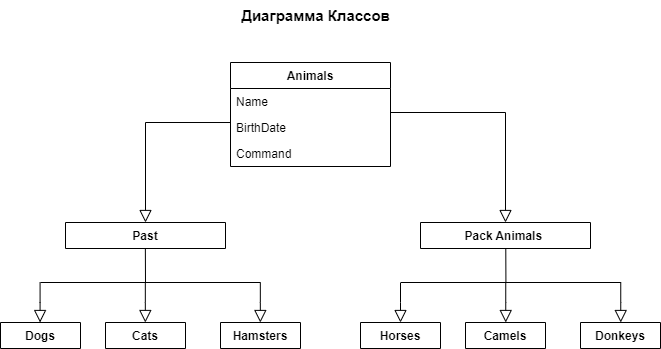

The diagram above was exported from draw.io. Its source (the exported page's mxGraphModel, read from the mxfile embedded in the PNG):
<mxGraphModel dx="989" dy="521" grid="1" gridSize="10" guides="1" tooltips="1" connect="1" arrows="1" fold="1" page="1" pageScale="1" pageWidth="827" pageHeight="1169" math="0" shadow="0">
  <root>
    <mxCell id="WIyWlLk6GJQsqaUBKTNV-0" />
    <mxCell id="WIyWlLk6GJQsqaUBKTNV-1" parent="WIyWlLk6GJQsqaUBKTNV-0" />
    <mxCell id="zkfFHV4jXpPFQw0GAbJ--0" value="Animals&#10;" style="swimlane;fontStyle=1;align=center;verticalAlign=top;childLayout=stackLayout;horizontal=1;startSize=26;horizontalStack=0;resizeParent=1;resizeLast=0;collapsible=1;marginBottom=0;rounded=0;shadow=0;strokeWidth=1;" parent="WIyWlLk6GJQsqaUBKTNV-1" vertex="1">
      <mxGeometry x="270" y="70" width="160" height="104" as="geometry">
        <mxRectangle x="230" y="140" width="160" height="26" as="alternateBounds" />
      </mxGeometry>
    </mxCell>
    <mxCell id="zkfFHV4jXpPFQw0GAbJ--1" value="Name" style="text;align=left;verticalAlign=top;spacingLeft=4;spacingRight=4;overflow=hidden;rotatable=0;points=[[0,0.5],[1,0.5]];portConstraint=eastwest;" parent="zkfFHV4jXpPFQw0GAbJ--0" vertex="1">
      <mxGeometry y="26" width="160" height="26" as="geometry" />
    </mxCell>
    <mxCell id="zkfFHV4jXpPFQw0GAbJ--2" value="BirthDate" style="text;align=left;verticalAlign=top;spacingLeft=4;spacingRight=4;overflow=hidden;rotatable=0;points=[[0,0.5],[1,0.5]];portConstraint=eastwest;rounded=0;shadow=0;html=0;" parent="zkfFHV4jXpPFQw0GAbJ--0" vertex="1">
      <mxGeometry y="52" width="160" height="26" as="geometry" />
    </mxCell>
    <mxCell id="zkfFHV4jXpPFQw0GAbJ--3" value="Command" style="text;align=left;verticalAlign=top;spacingLeft=4;spacingRight=4;overflow=hidden;rotatable=0;points=[[0,0.5],[1,0.5]];portConstraint=eastwest;rounded=0;shadow=0;html=0;" parent="zkfFHV4jXpPFQw0GAbJ--0" vertex="1">
      <mxGeometry y="78" width="160" height="26" as="geometry" />
    </mxCell>
    <mxCell id="zkfFHV4jXpPFQw0GAbJ--6" value="Past" style="swimlane;fontStyle=1;align=center;verticalAlign=top;childLayout=stackLayout;horizontal=1;startSize=26;horizontalStack=0;resizeParent=1;resizeLast=0;collapsible=1;marginBottom=0;rounded=0;shadow=0;strokeWidth=1;" parent="WIyWlLk6GJQsqaUBKTNV-1" vertex="1" collapsed="1">
      <mxGeometry x="105" y="230" width="160" height="26" as="geometry">
        <mxRectangle x="70" y="230" width="160" height="40" as="alternateBounds" />
      </mxGeometry>
    </mxCell>
    <mxCell id="zkfFHV4jXpPFQw0GAbJ--12" value="" style="endArrow=block;endSize=10;endFill=0;shadow=0;strokeWidth=1;rounded=0;curved=0;edgeStyle=elbowEdgeStyle;elbow=vertical;exitX=0;exitY=0.308;exitDx=0;exitDy=0;exitPerimeter=0;entryX=0.5;entryY=0;entryDx=0;entryDy=0;" parent="WIyWlLk6GJQsqaUBKTNV-1" source="zkfFHV4jXpPFQw0GAbJ--2" target="zkfFHV4jXpPFQw0GAbJ--6" edge="1">
      <mxGeometry width="160" relative="1" as="geometry">
        <mxPoint x="120" y="120" as="sourcePoint" />
        <mxPoint x="190" y="220" as="targetPoint" />
        <Array as="points">
          <mxPoint x="220" y="130" />
        </Array>
      </mxGeometry>
    </mxCell>
    <mxCell id="zkfFHV4jXpPFQw0GAbJ--13" value="Pack Animals " style="swimlane;fontStyle=1;align=center;verticalAlign=top;childLayout=stackLayout;horizontal=1;startSize=26;horizontalStack=0;resizeParent=1;resizeLast=0;collapsible=1;marginBottom=0;rounded=0;shadow=0;strokeWidth=1;" parent="WIyWlLk6GJQsqaUBKTNV-1" vertex="1" collapsed="1">
      <mxGeometry x="460" y="230" width="170" height="26" as="geometry">
        <mxRectangle x="330" y="360" width="160" height="70" as="alternateBounds" />
      </mxGeometry>
    </mxCell>
    <mxCell id="zkfFHV4jXpPFQw0GAbJ--16" value="" style="endArrow=block;endSize=10;endFill=0;shadow=0;strokeWidth=1;rounded=0;curved=0;edgeStyle=elbowEdgeStyle;elbow=vertical;" parent="WIyWlLk6GJQsqaUBKTNV-1" edge="1">
      <mxGeometry width="160" relative="1" as="geometry">
        <mxPoint x="79.58000000000004" y="290" as="sourcePoint" />
        <mxPoint x="79.58000000000004" y="330" as="targetPoint" />
        <Array as="points" />
      </mxGeometry>
    </mxCell>
    <mxCell id="r7sZZw9W62-14YhvwNnG-0" value="&lt;font style=&quot;font-size: 15px;&quot;&gt;&lt;b&gt;Диаграмма Классов&lt;/b&gt;&lt;/font&gt;" style="text;html=1;align=center;verticalAlign=middle;resizable=0;points=[];autosize=1;strokeColor=none;fillColor=none;" vertex="1" parent="WIyWlLk6GJQsqaUBKTNV-1">
      <mxGeometry x="270" y="8" width="170" height="30" as="geometry" />
    </mxCell>
    <mxCell id="r7sZZw9W62-14YhvwNnG-5" value="" style="endArrow=block;endSize=10;endFill=0;shadow=0;strokeWidth=1;rounded=0;curved=0;edgeStyle=elbowEdgeStyle;elbow=vertical;entryX=0.5;entryY=0;entryDx=0;entryDy=0;exitX=1.002;exitY=0.923;exitDx=0;exitDy=0;exitPerimeter=0;" edge="1" parent="WIyWlLk6GJQsqaUBKTNV-1" source="zkfFHV4jXpPFQw0GAbJ--1" target="zkfFHV4jXpPFQw0GAbJ--13">
      <mxGeometry width="160" relative="1" as="geometry">
        <mxPoint x="460" y="120" as="sourcePoint" />
        <mxPoint x="581.12" y="270" as="targetPoint" />
        <Array as="points">
          <mxPoint x="381.12" y="120" />
        </Array>
      </mxGeometry>
    </mxCell>
    <mxCell id="r7sZZw9W62-14YhvwNnG-6" value="Dogs" style="swimlane;fontStyle=1;align=center;verticalAlign=top;childLayout=stackLayout;horizontal=1;startSize=26;horizontalStack=0;resizeParent=1;resizeLast=0;collapsible=1;marginBottom=0;rounded=0;shadow=0;strokeWidth=1;" vertex="1" collapsed="1" parent="WIyWlLk6GJQsqaUBKTNV-1">
      <mxGeometry x="40" y="330" width="80" height="26" as="geometry">
        <mxRectangle x="70" y="230" width="160" height="40" as="alternateBounds" />
      </mxGeometry>
    </mxCell>
    <mxCell id="r7sZZw9W62-14YhvwNnG-1" value="" style="endArrow=block;endSize=10;endFill=0;shadow=0;strokeWidth=1;rounded=0;curved=0;edgeStyle=elbowEdgeStyle;elbow=vertical;" edge="1" parent="r7sZZw9W62-14YhvwNnG-6">
      <mxGeometry width="160" relative="1" as="geometry">
        <mxPoint x="65" y="-12" as="sourcePoint" />
        <mxPoint x="65" y="48" as="targetPoint" />
        <Array as="points">
          <mxPoint x="60" y="-22" />
        </Array>
      </mxGeometry>
    </mxCell>
    <mxCell id="r7sZZw9W62-14YhvwNnG-9" value="Cats" style="swimlane;fontStyle=1;align=center;verticalAlign=top;childLayout=stackLayout;horizontal=1;startSize=26;horizontalStack=0;resizeParent=1;resizeLast=0;collapsible=1;marginBottom=0;rounded=0;shadow=0;strokeWidth=1;" vertex="1" collapsed="1" parent="WIyWlLk6GJQsqaUBKTNV-1">
      <mxGeometry x="145" y="330" width="80" height="26" as="geometry">
        <mxRectangle x="70" y="230" width="160" height="40" as="alternateBounds" />
      </mxGeometry>
    </mxCell>
    <mxCell id="r7sZZw9W62-14YhvwNnG-10" value="Hamsters" style="swimlane;fontStyle=1;align=center;verticalAlign=top;childLayout=stackLayout;horizontal=1;startSize=26;horizontalStack=0;resizeParent=1;resizeLast=0;collapsible=1;marginBottom=0;rounded=0;shadow=0;strokeWidth=1;" vertex="1" collapsed="1" parent="WIyWlLk6GJQsqaUBKTNV-1">
      <mxGeometry x="260" y="330" width="80" height="26" as="geometry">
        <mxRectangle x="70" y="230" width="160" height="40" as="alternateBounds" />
      </mxGeometry>
    </mxCell>
    <mxCell id="r7sZZw9W62-14YhvwNnG-11" value="Horses" style="swimlane;fontStyle=1;align=center;verticalAlign=top;childLayout=stackLayout;horizontal=1;startSize=26;horizontalStack=0;resizeParent=1;resizeLast=0;collapsible=1;marginBottom=0;rounded=0;shadow=0;strokeWidth=1;" vertex="1" collapsed="1" parent="WIyWlLk6GJQsqaUBKTNV-1">
      <mxGeometry x="400" y="330" width="80" height="26" as="geometry">
        <mxRectangle x="70" y="230" width="160" height="40" as="alternateBounds" />
      </mxGeometry>
    </mxCell>
    <mxCell id="r7sZZw9W62-14YhvwNnG-12" value="Camels" style="swimlane;fontStyle=1;align=center;verticalAlign=top;childLayout=stackLayout;horizontal=1;startSize=26;horizontalStack=0;resizeParent=1;resizeLast=0;collapsible=1;marginBottom=0;rounded=0;shadow=0;strokeWidth=1;" vertex="1" collapsed="1" parent="WIyWlLk6GJQsqaUBKTNV-1">
      <mxGeometry x="505" y="330" width="80" height="26" as="geometry">
        <mxRectangle x="70" y="230" width="160" height="40" as="alternateBounds" />
      </mxGeometry>
    </mxCell>
    <mxCell id="r7sZZw9W62-14YhvwNnG-13" value="Donkeys" style="swimlane;fontStyle=1;align=center;verticalAlign=top;childLayout=stackLayout;horizontal=1;startSize=26;horizontalStack=0;resizeParent=1;resizeLast=0;collapsible=1;marginBottom=0;rounded=0;shadow=0;strokeWidth=1;" vertex="1" collapsed="1" parent="WIyWlLk6GJQsqaUBKTNV-1">
      <mxGeometry x="620" y="330" width="80" height="26" as="geometry">
        <mxRectangle x="70" y="230" width="160" height="40" as="alternateBounds" />
      </mxGeometry>
    </mxCell>
    <mxCell id="r7sZZw9W62-14YhvwNnG-14" value="" style="endArrow=none;html=1;rounded=0;" edge="1" parent="WIyWlLk6GJQsqaUBKTNV-1">
      <mxGeometry width="50" height="50" relative="1" as="geometry">
        <mxPoint x="80" y="290" as="sourcePoint" />
        <mxPoint x="300" y="290" as="targetPoint" />
      </mxGeometry>
    </mxCell>
    <mxCell id="r7sZZw9W62-14YhvwNnG-15" value="" style="endArrow=none;html=1;rounded=0;" edge="1" parent="WIyWlLk6GJQsqaUBKTNV-1">
      <mxGeometry width="50" height="50" relative="1" as="geometry">
        <mxPoint x="185" y="290" as="sourcePoint" />
        <mxPoint x="184.86" y="256" as="targetPoint" />
      </mxGeometry>
    </mxCell>
    <mxCell id="r7sZZw9W62-14YhvwNnG-17" value="" style="endArrow=block;endSize=10;endFill=0;shadow=0;strokeWidth=1;rounded=0;curved=0;edgeStyle=elbowEdgeStyle;elbow=vertical;" edge="1" parent="WIyWlLk6GJQsqaUBKTNV-1">
      <mxGeometry width="160" relative="1" as="geometry">
        <mxPoint x="184.82999999999998" y="290" as="sourcePoint" />
        <mxPoint x="184.82999999999998" y="330" as="targetPoint" />
        <Array as="points" />
      </mxGeometry>
    </mxCell>
    <mxCell id="r7sZZw9W62-14YhvwNnG-18" value="" style="endArrow=block;endSize=10;endFill=0;shadow=0;strokeWidth=1;rounded=0;curved=0;edgeStyle=elbowEdgeStyle;elbow=vertical;" edge="1" parent="WIyWlLk6GJQsqaUBKTNV-1">
      <mxGeometry width="160" relative="1" as="geometry">
        <mxPoint x="299.83" y="290" as="sourcePoint" />
        <mxPoint x="299.83" y="330" as="targetPoint" />
        <Array as="points" />
      </mxGeometry>
    </mxCell>
    <mxCell id="r7sZZw9W62-14YhvwNnG-19" value="" style="endArrow=block;endSize=10;endFill=0;shadow=0;strokeWidth=1;rounded=0;curved=0;edgeStyle=elbowEdgeStyle;elbow=vertical;" edge="1" parent="WIyWlLk6GJQsqaUBKTNV-1">
      <mxGeometry width="160" relative="1" as="geometry">
        <mxPoint x="440" y="290" as="sourcePoint" />
        <mxPoint x="440" y="330" as="targetPoint" />
        <Array as="points" />
      </mxGeometry>
    </mxCell>
    <mxCell id="r7sZZw9W62-14YhvwNnG-20" value="" style="endArrow=none;html=1;rounded=0;" edge="1" parent="WIyWlLk6GJQsqaUBKTNV-1">
      <mxGeometry width="50" height="50" relative="1" as="geometry">
        <mxPoint x="440.41999999999996" y="290" as="sourcePoint" />
        <mxPoint x="660.42" y="290" as="targetPoint" />
      </mxGeometry>
    </mxCell>
    <mxCell id="r7sZZw9W62-14YhvwNnG-21" value="" style="endArrow=none;html=1;rounded=0;" edge="1" parent="WIyWlLk6GJQsqaUBKTNV-1">
      <mxGeometry width="50" height="50" relative="1" as="geometry">
        <mxPoint x="545.42" y="290" as="sourcePoint" />
        <mxPoint x="545.28" y="256" as="targetPoint" />
      </mxGeometry>
    </mxCell>
    <mxCell id="r7sZZw9W62-14YhvwNnG-22" value="" style="endArrow=block;endSize=10;endFill=0;shadow=0;strokeWidth=1;rounded=0;curved=0;edgeStyle=elbowEdgeStyle;elbow=vertical;" edge="1" parent="WIyWlLk6GJQsqaUBKTNV-1">
      <mxGeometry width="160" relative="1" as="geometry">
        <mxPoint x="545.25" y="290" as="sourcePoint" />
        <mxPoint x="545.25" y="330" as="targetPoint" />
        <Array as="points" />
      </mxGeometry>
    </mxCell>
    <mxCell id="r7sZZw9W62-14YhvwNnG-23" value="" style="endArrow=block;endSize=10;endFill=0;shadow=0;strokeWidth=1;rounded=0;curved=0;edgeStyle=elbowEdgeStyle;elbow=vertical;" edge="1" parent="WIyWlLk6GJQsqaUBKTNV-1">
      <mxGeometry width="160" relative="1" as="geometry">
        <mxPoint x="660.25" y="290" as="sourcePoint" />
        <mxPoint x="660.25" y="330" as="targetPoint" />
        <Array as="points" />
      </mxGeometry>
    </mxCell>
  </root>
</mxGraphModel>